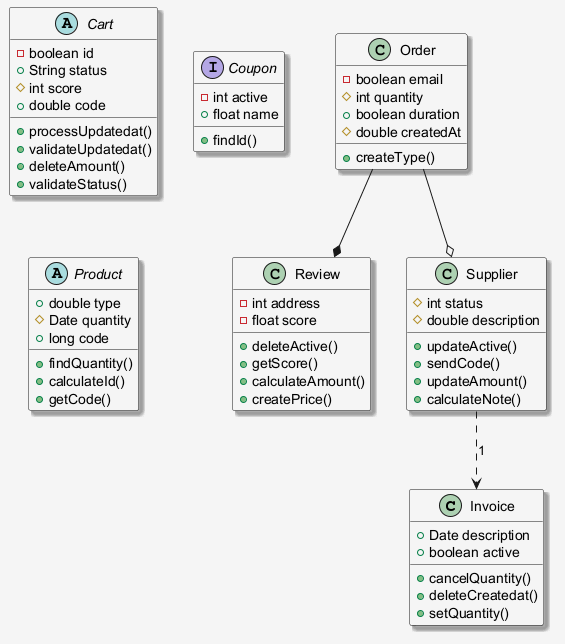

The diagram above was rendered by PlantUML. Its source (embedded in the PNG):
@startuml
skinparam shadowing false
skinparam backgroundColor #F5F5F5
skinparam shadowing true
class Invoice {
  +Date description
  +boolean active
  +cancelQuantity()
  +deleteCreatedat()
  +setQuantity()
}
abstract class Cart {
  -boolean id
  +String status
  #int score
  +double code
  +processUpdatedat()
  +validateUpdatedat()
  +deleteAmount()
  +validateStatus()
}
class Review {
  -int address
  -float score
  +deleteActive()
  +getScore()
  +calculateAmount()
  +createPrice()
}
class Order {
  -boolean email
  #int quantity
  +boolean duration
  #double createdAt
  +createType()
}
interface Coupon {
  -int active
  +float name
  +findId()
}
abstract class Product {
  +double type
  #Date quantity
  +long code
  +findQuantity()
  +calculateId()
  +getCode()
}
class Supplier {
  #int status
  #double description
  +updateActive()
  +sendCode()
  +updateAmount()
  +calculateNote()
}
Supplier ..> Invoice : "1"
Order --* Review
Order --o Supplier
@enduml